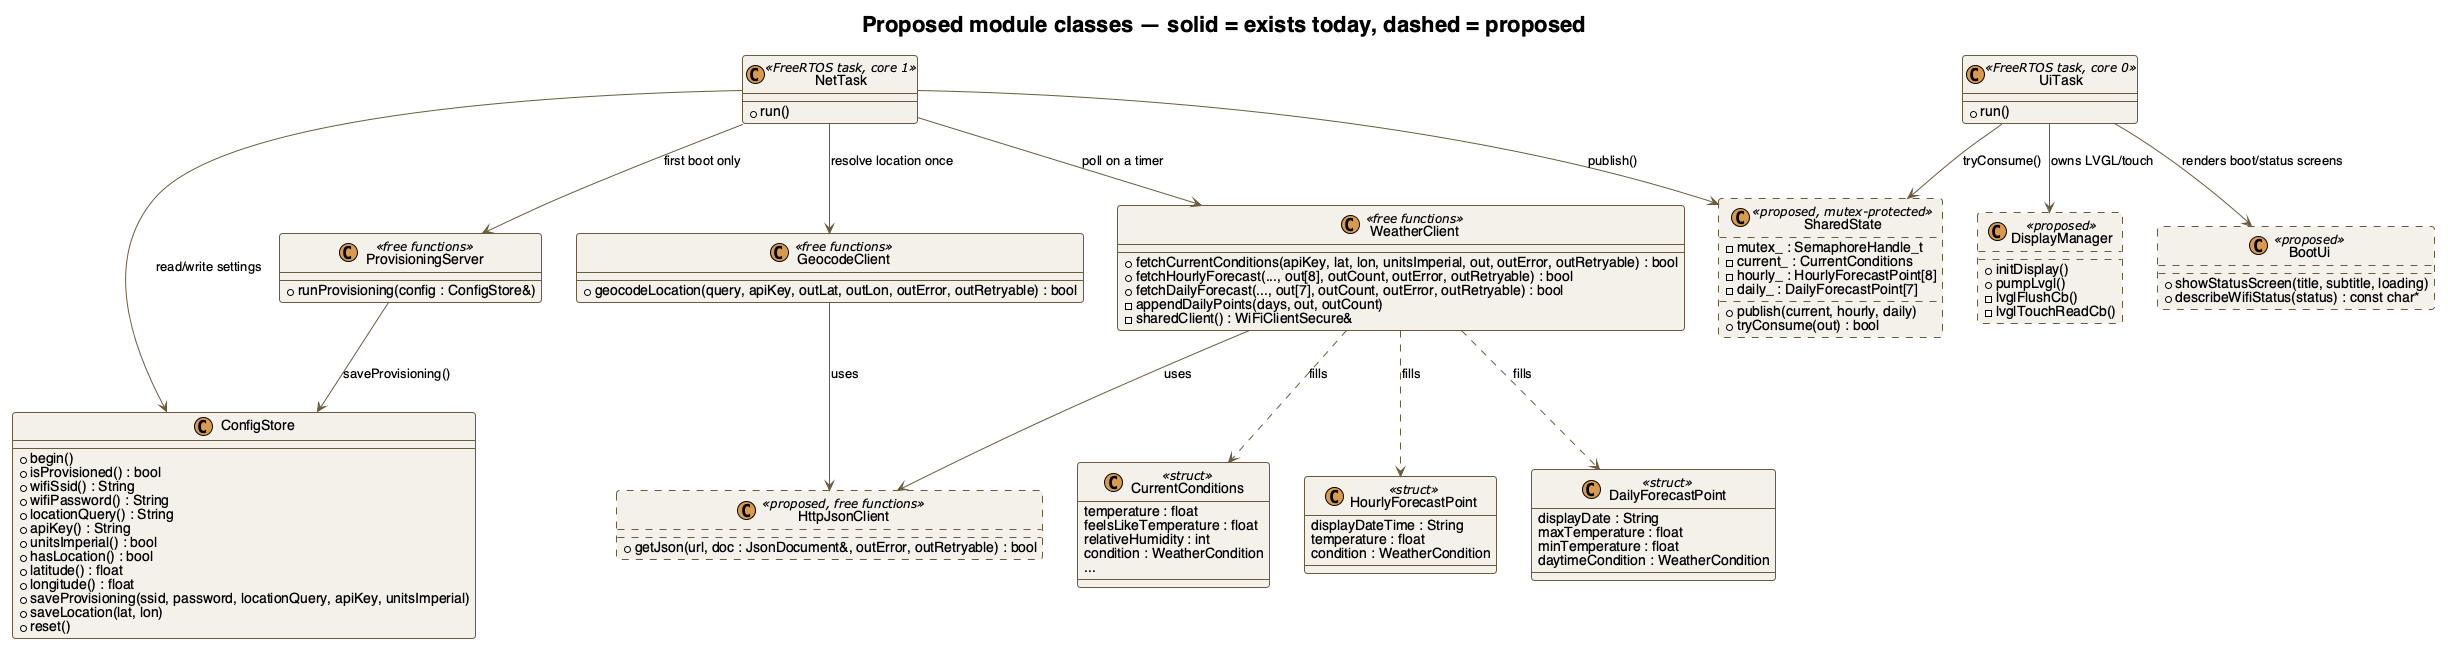

The diagram above was rendered by PlantUML. Its source (embedded in the PNG):
@startuml class-diagram
!theme plain
skinparam backgroundColor white
skinparam defaultFontName Helvetica
skinparam shadowing false
skinparam roundcorner 6
skinparam class {
  BackgroundColor #F4F1EA
  BorderColor #6B5B3E
  ArrowColor #6B5B3E
}
skinparam stereotypeCBackgroundColor #D99A4E

title Proposed module classes — solid = exists today, dashed = proposed

class NetTask <<FreeRTOS task, core 1>> {
  + run()
}

class UiTask <<FreeRTOS task, core 0>> {
  + run()
}

class ConfigStore {
  + begin()
  + isProvisioned() : bool
  + wifiSsid() : String
  + wifiPassword() : String
  + locationQuery() : String
  + apiKey() : String
  + unitsImperial() : bool
  + hasLocation() : bool
  + latitude() : float
  + longitude() : float
  + saveProvisioning(ssid, password, locationQuery, apiKey, unitsImperial)
  + saveLocation(lat, lon)
  + reset()
}

class ProvisioningServer <<free functions>> {
  + runProvisioning(config : ConfigStore&)
}

class "HttpJsonClient" as HttpJsonClient <<proposed, free functions>> #line.dashed {
  + getJson(url, doc : JsonDocument&, outError, outRetryable) : bool
}

class GeocodeClient <<free functions>> {
  + geocodeLocation(query, apiKey, outLat, outLon, outError, outRetryable) : bool
}

class WeatherClient <<free functions>> {
  + fetchCurrentConditions(apiKey, lat, lon, unitsImperial, out, outError, outRetryable) : bool
  + fetchHourlyForecast(..., out[8], outCount, outError, outRetryable) : bool
  + fetchDailyForecast(..., out[7], outCount, outError, outRetryable) : bool
  - appendDailyPoints(days, out, outCount)
  - sharedClient() : WiFiClientSecure&
}

class CurrentConditions <<struct>> {
  temperature : float
  feelsLikeTemperature : float
  relativeHumidity : int
  condition : WeatherCondition
  ...
}

class HourlyForecastPoint <<struct>> {
  displayDateTime : String
  temperature : float
  condition : WeatherCondition
}

class DailyForecastPoint <<struct>> {
  displayDate : String
  maxTemperature : float
  minTemperature : float
  daytimeCondition : WeatherCondition
}

class "SharedState" as SharedState <<proposed, mutex-protected>> #line.dashed {
  - mutex_ : SemaphoreHandle_t
  - current_ : CurrentConditions
  - hourly_ : HourlyForecastPoint[8]
  - daily_ : DailyForecastPoint[7]
  + publish(current, hourly, daily)
  + tryConsume(out) : bool
}

class "DisplayManager" as DisplayManager <<proposed>> #line.dashed {
  + initDisplay()
  + pumpLvgl()
  - lvglFlushCb()
  - lvglTouchReadCb()
}

class "BootUi" as BootUi <<proposed>> #line.dashed {
  + showStatusScreen(title, subtitle, loading)
  + describeWifiStatus(status) : const char*
}

NetTask --> ProvisioningServer : first boot only
NetTask --> ConfigStore : read/write settings
NetTask --> GeocodeClient : resolve location once
NetTask --> WeatherClient : poll on a timer
NetTask --> SharedState : publish()

GeocodeClient --> HttpJsonClient : uses
WeatherClient --> HttpJsonClient : uses
WeatherClient ..> CurrentConditions : fills
WeatherClient ..> HourlyForecastPoint : fills
WeatherClient ..> DailyForecastPoint : fills
ProvisioningServer --> ConfigStore : saveProvisioning()

UiTask --> DisplayManager : owns LVGL/touch
UiTask --> BootUi : renders boot/status screens
UiTask --> SharedState : tryConsume()

@enduml